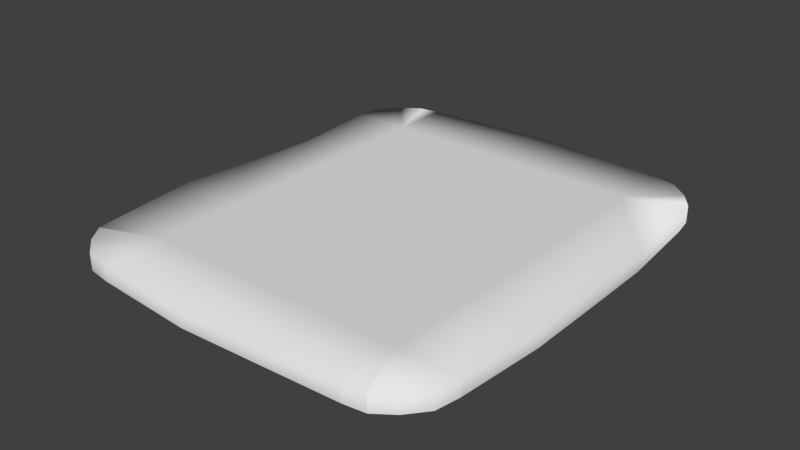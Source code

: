 # Source: base_peque.blend  (saved by Blender 2.71.0; exported with 4.5.12 LTS)
import bpy
from mathutils import Matrix  # noqa: F401  (used for matrix-valued properties, if any)

bpy.ops.wm.read_factory_settings(use_empty=True)
scene = bpy.context.scene
scene.name = 'Scene'

# ---- collections
col_collection_1 = bpy.data.collections.new('Collection 1'); scene.collection.children.link(col_collection_1)

# ---- materials (node trees are filled in below, after node groups)
mat_lambert58 = bpy.data.materials.new('lambert58')
mat_lambert58.alpha_threshold = 0.0
mat_lambert58.use_transparent_shadow = False
mat_lambert58.roughness = 0.5
mat_lambert58.line_color = (0.0, 0.0, 0.0, 1.0)
mat_material = bpy.data.materials.new('Material')
mat_material.alpha_threshold = 0.0
mat_material.use_transparent_shadow = False
mat_material.roughness = 0.5
mat_material.line_color = (0.0, 0.0, 0.0, 1.0)

# ---- material node trees

# ---- world
world_world = bpy.data.worlds.new('World'); scene.world = world_world
world_world.color = (0.05088, 0.05088, 0.05088)
world_world.use_sun_shadow = False
world_world.sun_shadow_jitter_overblur = 0.0
world_world.cycles.sampling_method = 'MANUAL'
world_world.cycles.sample_map_resolution = 256

# ---- meshes
me_road_asphalt_short = bpy.data.meshes.new('road_Asphalt_Short')
me_road_asphalt_short.from_pydata([(-7.887, -0.8688, -12.94), (7.061, -0.8688, -12.94), (-7.888, 0.09775, -9.579), (-0.3948, 0.09555, -9.579), (7.068, 0.09871, -9.577), (-11.25, -0.8688, -0.3144), (-7.887, 0.1017, -12.94), (7.061, 0.1017, -12.94), (-7.885, 0.09919, 8.938), (7.064, 0.09891, 8.933), (7.069, 0.1009, -4.506), (-7.889, 0.09863, -4.507), (-7.886, 0.1002, 3.972), (7.071, 0.1002, 3.987), (-2.233, 0.1017, -2.175), (-2.242, 0.1017, 1.619), (1.579, 0.1017, -2.173), (1.572, 0.1017, 1.625), (-0.4133, -0.8688, -13.36), (-0.4133, 0.1017, -13.46), (10.87, -0.8688, 3.975), (-7.883, 0.1017, 12.27), (7.064, 0.1017, 12.27), (-7.883, -0.8688, 12.27), (7.064, -0.8688, 12.27), (-0.4125, 0.1004, 8.941), (-2.007, 0.1017, 12.8), (-2.007, -0.8688, 12.69), (-11.25, -0.8688, -9.578), (-7.89, 0.09763, -0.3151), (-11.25, 0.1017, -0.3144), (-11.25, 0.1017, -9.578), (-10.72, -0.8688, -4.486), (-10.82, 0.1017, -4.486), (-11.25, -0.8688, 8.949), (10.97, 0.1017, 3.975), (10.44, -0.8688, -9.59), (10.44, 0.1017, -9.59), (-11.25, 0.1017, 8.949), (-11.68, -0.8688, 3.978), (-11.78, 0.1017, 3.978), (10.46, 0.1017, 8.919), (10.88, 0.1017, -0.3266), (7.068, 0.09948, -0.3129), (10.46, -0.8688, 8.927), (10.88, -0.8688, -0.3266), (10.87, -0.8688, -4.508), (10.97, 0.1017, -4.508), (10.44, -0.8688, -9.59), (10.44, 0.1017, -9.59), (10.25, -0.8688, -10.76), (10.25, 0.1017, -10.76), (10.25, -0.8688, -10.76), (10.25, 0.1017, -10.76), (9.512, -0.8688, -11.79), (9.512, 0.1017, -11.79), (8.436, -0.8688, -12.66), (8.436, 0.1017, -12.66), (-9.09, -0.8688, -12.76), (-9.09, 0.1017, -12.76), (-9.09, -0.8688, -12.76), (-9.09, 0.1017, -12.76), (-10.12, -0.8688, -12.02), (-10.12, 0.1017, -12.02), (-11.0, -0.8688, -10.95), (-11.0, 0.1017, -10.95), (-7.882, -0.8688, 12.27), (-7.882, 0.1017, 12.27), (-11.1, -0.8688, 10.14), (-11.1, 0.1017, 10.14), (-11.1, -0.8688, 10.14), (-11.1, 0.1017, 10.14), (-10.36, -0.8688, 11.17), (-10.36, 0.1017, 11.17), (-9.281, -0.8688, 12.05), (-9.281, 0.1017, 12.05), (7.064, -0.8688, 12.27), (7.064, 0.1017, 12.27), (10.46, -0.8688, 8.927), (8.301, -0.8688, 12.11), (8.301, 0.1017, 12.11), (8.301, -0.8688, 12.11), (8.301, 0.1017, 12.11), (9.329, -0.8688, 11.37), (9.329, 0.1017, 11.37), (10.21, -0.8688, 10.3), (10.21, 0.1017, 10.3)], [], [(33, 31, 28, 32), (19, 7, 1, 18), (11, 14, 16, 10, 4, 3, 2), (3, 4, 7, 19), (40, 30, 5, 39), (15, 17, 16, 14), (6, 19, 18, 0), (43, 13, 35, 42), (26, 21, 23, 27), (9, 25, 26, 22), (22, 26, 27, 24), (2, 3, 19, 6), (29, 11, 33, 30), (30, 33, 32, 5), (12, 15, 14, 11, 29), (11, 2, 31, 33), (25, 8, 21, 26), (12, 29, 30, 40), (38, 40, 39, 34), (35, 41, 44, 20), (47, 42, 45, 46), (13, 9, 41, 35), (42, 35, 20, 45), (8, 12, 40, 38), (37, 47, 46, 36), (10, 43, 42, 47), (17, 13, 43, 10, 16), (4, 10, 47, 37), (37, 36, 48, 49), (49, 48, 50, 51), (51, 50, 52, 53), (53, 52, 54, 55), (55, 54, 56, 57), (2, 59, 61), (57, 56, 1, 7), (4, 37, 49), (4, 49, 51), (4, 51, 53), (4, 53, 55), (4, 55, 57), (4, 57, 7), (59, 58, 60, 61), (61, 60, 62, 63), (63, 62, 64, 65), (2, 61, 63), (2, 63, 65), (65, 64, 28, 31), (2, 65, 31), (6, 0, 58, 59), (2, 6, 59), (71, 70, 72, 73), (73, 72, 74, 75), (8, 71, 73), (75, 74, 66, 67), (38, 34, 68, 69), (82, 81, 83, 84), (84, 83, 85, 86), (77, 76, 79, 80), (8, 73, 75), (8, 75, 67), (8, 38, 69), (9, 82, 84), (9, 84, 86), (9, 77, 80), (86, 85, 78, 41), (9, 86, 41), (8, 25, 9, 13, 17, 15, 12)])
me_road_asphalt_short.polygons.foreach_set('use_smooth', [True] * 67)
me_road_asphalt_short.polygons.foreach_set('material_index', [1, 1, 1, 1, 1, 1, 1, 1, 1, 1, 1, 1, 1, 1, 1, 1, 1, 1, 1, 1, 1, 1, 1, 1, 1, 1, 1, 1, 1, 1, 1, 1, 1, 1, 1, 1, 1, 1, 1, 1, 1, 1, 1, 1, 1, 1, 1, 1, 1, 1, 1, 1, 1, 1, 1, 1, 1, 1, 1, 1, 1, 1, 1, 1, 1, 1, 1])
_uv = me_road_asphalt_short.uv_layers.new(name='UVMap')
_uv.uv.foreach_set('vector', [0.106, 0.6568, 0.09774, 0.6623, 0.02101, 0.6622, 0.02847, 0.6568, 0.106, 0.6568, 0.09774, 0.6623, 0.02101, 0.6622, 0.02847, 0.6568, 0.04901, 0.8203, 0.04901, 0.8203, 0.04901, 0.8203, 0.04901, 0.8203, 0.04901, 0.8203, 0.04901, 0.8203, 0.04901, 0.8203, 0.04901, 0.8203, 0.04901, 0.8203, 0.04901, 0.8203, 0.04901, 0.8203, 0.106, 0.6568, 0.09774, 0.6623, 0.02101, 0.6622, 0.02847, 0.6568, 0.2098, 0.9975, 0.02726, 0.9976, 0.02755, 0.8344, 0.2094, 0.8345, 0.09772, 0.6514, 0.106, 0.6568, 0.02847, 0.6568, 0.02099, 0.6514, 0.04901, 0.8203, 0.04901, 0.8203, 0.04901, 0.8203, 0.04901, 0.8203, 0.106, 0.6568, 0.09774, 0.6623, 0.02101, 0.6622, 0.02847, 0.6568, 0.04901, 0.8203, 0.04901, 0.8203, 0.04901, 0.8203, 0.04901, 0.8203, 0.09772, 0.6514, 0.106, 0.6568, 0.02847, 0.6568, 0.02099, 0.6514, 0.04901, 0.8203, 0.04901, 0.8203, 0.04901, 0.8203, 0.04901, 0.8203, 0.04901, 0.8203, 0.04901, 0.8203, 0.04901, 0.8203, 0.04901, 0.8203, 0.09772, 0.6514, 0.106, 0.6568, 0.02847, 0.6568, 0.02099, 0.6514, 0.04901, 0.8203, 0.04901, 0.8203, 0.04901, 0.8203, 0.04901, 0.8203, 0.04901, 0.8203, 0.04901, 0.8203, 0.04901, 0.8203, 0.04901, 0.8203, 0.04901, 0.8203, 0.04901, 0.8203, 0.04901, 0.8203, 0.04901, 0.8203, 0.04901, 0.8203, 0.04901, 0.8203, 0.04901, 0.8203, 0.04901, 0.8203, 0.04901, 0.8203, 0.09772, 0.6514, 0.106, 0.6568, 0.02847, 0.6568, 0.02099, 0.6514, 0.106, 0.6568, 0.09774, 0.6623, 0.02101, 0.6622, 0.02847, 0.6568, 0.106, 0.6568, 0.09774, 0.6623, 0.02101, 0.6622, 0.02847, 0.6568, 0.04901, 0.8203, 0.04901, 0.8203, 0.04901, 0.8203, 0.04901, 0.8203, 0.09772, 0.6514, 0.106, 0.6568, 0.02847, 0.6568, 0.02099, 0.6514, 0.04901, 0.8203, 0.04901, 0.8203, 0.04901, 0.8203, 0.04901, 0.8203, 0.09772, 0.6514, 0.106, 0.6568, 0.02847, 0.6568, 0.02099, 0.6514, 0.04901, 0.8203, 0.04901, 0.8203, 0.04901, 0.8203, 0.04901, 0.8203, 0.04901, 0.8203, 0.04901, 0.8203, 0.04901, 0.8203, 0.04901, 0.8203, 0.04901, 0.8203, 0.04901, 0.8203, 0.04901, 0.8203, 0.04901, 0.8203, 0.04901, 0.8203, 0.09772, 0.6514, 0.02099, 0.6514, 0.02099, 0.6514, 0.09772, 0.6514, 0.09772, 0.6514, 0.02099, 0.6514, 0.02099, 0.6514, 0.09772, 0.6514, 0.09772, 0.6514, 0.02099, 0.6514, 0.02099, 0.6514, 0.09772, 0.6514, 0.09772, 0.6514, 0.02099, 0.6514, 0.02099, 0.6514, 0.09772, 0.6514, 0.09772, 0.6514, 0.02099, 0.6514, 0.02099, 0.6514, 0.09772, 0.6514, 0.04901, 0.8203, 0.04901, 0.8203, 0.04901, 0.8203, 0.09772, 0.6514, 0.02099, 0.6514, 0.02099, 0.6514, 0.09772, 0.6514, 0.04901, 0.8203, 0.04901, 0.8203, 0.04901, 0.8203, 0.04901, 0.8203, 0.04901, 0.8203, 0.04901, 0.8203, 0.04901, 0.8203, 0.04901, 0.8203, 0.04901, 0.8203, 0.04901, 0.8203, 0.04901, 0.8203, 0.04901, 0.8203, 0.04901, 0.8203, 0.04901, 0.8203, 0.04901, 0.8203, 0.04901, 0.8203, 0.04901, 0.8203, 0.04901, 0.8203, 0.09772, 0.6514, 0.02099, 0.6514, 0.02099, 0.6514, 0.09772, 0.6514, 0.09772, 0.6514, 0.02099, 0.6514, 0.02099, 0.6514, 0.09772, 0.6514, 0.09772, 0.6514, 0.02099, 0.6514, 0.02099, 0.6514, 0.09772, 0.6514, 0.04901, 0.8203, 0.04901, 0.8203, 0.04901, 0.8203, 0.04901, 0.8203, 0.04901, 0.8203, 0.04901, 0.8203, 0.09772, 0.6514, 0.02099, 0.6514, 0.02099, 0.6514, 0.09772, 0.6514, 0.04901, 0.8203, 0.04901, 0.8203, 0.04901, 0.8203, 0.09772, 0.6514, 0.02099, 0.6514, 0.02099, 0.6514, 0.09772, 0.6514, 0.04901, 0.8203, 0.04901, 0.8203, 0.04901, 0.8203, 0.09772, 0.6514, 0.02099, 0.6514, 0.02099, 0.6514, 0.09772, 0.6514, 0.09772, 0.6514, 0.02099, 0.6514, 0.02099, 0.6514, 0.09772, 0.6514, 0.04901, 0.8203, 0.04901, 0.8203, 0.04901, 0.8203, 0.09772, 0.6514, 0.02099, 0.6514, 0.02099, 0.6514, 0.09772, 0.6514, 0.09772, 0.6514, 0.02099, 0.6514, 0.02099, 0.6514, 0.09772, 0.6514, 0.09772, 0.6514, 0.02099, 0.6514, 0.02099, 0.6514, 0.09772, 0.6514, 0.09772, 0.6514, 0.02099, 0.6514, 0.02099, 0.6514, 0.09772, 0.6514, 0.09772, 0.6514, 0.02099, 0.6514, 0.02099, 0.6514, 0.09772, 0.6514, 0.04901, 0.8203, 0.04901, 0.8203, 0.04901, 0.8203, 0.04901, 0.8203, 0.04901, 0.8203, 0.04901, 0.8203, 0.04901, 0.8203, 0.04901, 0.8203, 0.04901, 0.8203, 0.04901, 0.8203, 0.04901, 0.8203, 0.04901, 0.8203, 0.04901, 0.8203, 0.04901, 0.8203, 0.04901, 0.8203, 0.04901, 0.8203, 0.04901, 0.8203, 0.04901, 0.8203, 0.09772, 0.6514, 0.02099, 0.6514, 0.02099, 0.6514, 0.09772, 0.6514, 0.04901, 0.8203, 0.04901, 0.8203, 0.04901, 0.8203, 0.04901, 0.8203, 0.04901, 0.8203, 0.04901, 0.8203, 0.04901, 0.8203, 0.04901, 0.8203, 0.04901, 0.8203, 0.04901, 0.8203])
_uv.active_render = True
_uv = me_road_asphalt_short.uv_layers.new(name='map1')
_uv.uv.foreach_set('vector', [0.0371, 0.8283, 0.03496, 0.8283, 0.03496, 0.8283, 0.0371, 0.8283, 0.0371, 0.8283, 0.03496, 0.8283, 0.03496, 0.8283, 0.0371, 0.8283, 0.03496, 0.8321, 0.0359, 0.8321, 0.03834, 0.8321, 0.03923, 0.8321, 0.03923, 0.8335, 0.0371, 0.8335, 0.03496, 0.8335, 0.03709, 0.8283, 0.03496, 0.8283, 0.03496, 0.8283, 0.0371, 0.8283, 0.0371, 0.8283, 0.03496, 0.8283, 0.03496, 0.8283, 0.0371, 0.8283, 0.02792, 0.9991, 0.02792, 0.8306, 0.2105, 0.8305, 0.2103, 0.999, 0.03923, 0.8283, 0.0371, 0.8283, 0.0371, 0.8283, 0.03923, 0.8283, 0.03923, 0.8283, 0.03709, 0.8283, 0.0371, 0.8283, 0.03923, 0.8283, 0.0371, 0.8283, 0.03496, 0.8283, 0.03496, 0.8283, 0.0371, 0.8283, 0.03923, 0.8283, 0.03709, 0.8283, 0.0371, 0.8283, 0.03923, 0.8283, 0.03923, 0.8283, 0.0371, 0.8283, 0.0371, 0.8283, 0.03923, 0.8283, 0.03923, 0.8283, 0.03709, 0.8283, 0.0371, 0.8283, 0.03923, 0.8283, 0.03923, 0.8283, 0.03709, 0.8283, 0.0371, 0.8283, 0.03923, 0.8283, 0.03923, 0.8283, 0.0371, 0.8283, 0.0371, 0.8283, 0.03923, 0.8283, 0.03496, 0.8297, 0.0359, 0.8297, 0.0359, 0.8321, 0.03496, 0.8321, 0.03496, 0.8309, 0.03709, 0.8283, 0.03496, 0.8283, 0.03496, 0.8283, 0.0371, 0.8283, 0.03709, 0.8283, 0.03496, 0.8283, 0.03496, 0.8283, 0.0371, 0.8283, 0.03709, 0.8283, 0.03496, 0.8283, 0.03496, 0.8283, 0.0371, 0.8283, 0.03923, 0.8283, 0.0371, 0.8283, 0.0371, 0.8283, 0.03923, 0.8283, 0.0371, 0.8283, 0.03496, 0.8283, 0.03496, 0.8283, 0.0371, 0.8283, 0.0371, 0.8283, 0.03496, 0.8283, 0.03496, 0.8283, 0.0371, 0.8283, 0.03709, 0.8283, 0.03496, 0.8283, 0.03496, 0.8283, 0.0371, 0.8283, 0.03923, 0.8283, 0.0371, 0.8283, 0.0371, 0.8283, 0.03923, 0.8283, 0.03923, 0.8283, 0.03709, 0.8283, 0.0371, 0.8283, 0.03923, 0.8283, 0.03923, 0.8283, 0.0371, 0.8283, 0.0371, 0.8283, 0.03923, 0.8283, 0.03709, 0.8283, 0.03496, 0.8283, 0.03496, 0.8283, 0.0371, 0.8283, 0.03833, 0.8297, 0.03923, 0.8297, 0.03923, 0.8309, 0.03923, 0.8321, 0.03834, 0.8321, 0.03923, 0.8283, 0.03709, 0.8283, 0.0371, 0.8283, 0.03923, 0.8283, 0.03923, 0.8283, 0.03923, 0.8283, 0.03923, 0.8283, 0.03923, 0.8283, 0.03923, 0.8283, 0.03923, 0.8283, 0.03923, 0.8283, 0.03923, 0.8283, 0.03923, 0.8283, 0.03923, 0.8283, 0.03923, 0.8283, 0.03923, 0.8283, 0.03923, 0.8283, 0.03923, 0.8283, 0.03923, 0.8283, 0.03923, 0.8283, 0.03923, 0.8283, 0.03923, 0.8283, 0.03923, 0.8283, 0.03923, 0.8283, 0.03923, 0.8283, 0.03923, 0.8283, 0.03923, 0.8283, 0.03923, 0.8283, 0.03923, 0.8283, 0.03923, 0.8283, 0.03923, 0.8283, 0.03923, 0.8283, 0.03923, 0.8283, 0.03923, 0.8283, 0.03923, 0.8283, 0.03923, 0.8283, 0.03923, 0.8283, 0.03923, 0.8283, 0.03923, 0.8283, 0.03923, 0.8283, 0.03923, 0.8283, 0.03923, 0.8283, 0.03923, 0.8283, 0.03923, 0.8283, 0.03923, 0.8283, 0.03923, 0.8283, 0.03923, 0.8283, 0.03923, 0.8283, 0.03923, 0.8283, 0.03923, 0.8283, 0.03923, 0.8283, 0.03923, 0.8283, 0.03923, 0.8283, 0.03923, 0.8283, 0.03923, 0.8283, 0.03923, 0.8283, 0.03923, 0.8283, 0.03923, 0.8283, 0.03923, 0.8283, 0.03923, 0.8283, 0.03923, 0.8283, 0.03923, 0.8283, 0.03923, 0.8283, 0.03923, 0.8283, 0.03923, 0.8283, 0.03923, 0.8283, 0.03923, 0.8283, 0.03923, 0.8283, 0.03923, 0.8283, 0.03923, 0.8283, 0.03923, 0.8283, 0.03923, 0.8283, 0.03923, 0.8283, 0.03923, 0.8283, 0.03923, 0.8283, 0.03923, 0.8283, 0.03923, 0.8283, 0.03923, 0.8283, 0.03923, 0.8283, 0.03923, 0.8283, 0.03923, 0.8283, 0.03923, 0.8283, 0.03923, 0.8283, 0.03923, 0.8283, 0.03923, 0.8283, 0.03923, 0.8283, 0.03923, 0.8283, 0.03923, 0.8283, 0.03923, 0.8283, 0.03923, 0.8283, 0.03923, 0.8283, 0.03923, 0.8283, 0.03923, 0.8283, 0.03923, 0.8283, 0.03923, 0.8283, 0.03923, 0.8283, 0.03923, 0.8283, 0.03923, 0.8283, 0.03923, 0.8283, 0.03923, 0.8283, 0.03923, 0.8283, 0.03923, 0.8283, 0.03923, 0.8283, 0.03923, 0.8283, 0.03923, 0.8283, 0.03923, 0.8283, 0.03923, 0.8283, 0.03923, 0.8283, 0.03923, 0.8283, 0.03923, 0.8283, 0.03923, 0.8283, 0.03923, 0.8283, 0.03923, 0.8283, 0.03923, 0.8283, 0.03923, 0.8283, 0.03923, 0.8283, 0.03923, 0.8283, 0.03923, 0.8283, 0.03923, 0.8283, 0.03923, 0.8283, 0.03923, 0.8283, 0.03923, 0.8283, 0.03923, 0.8283, 0.03923, 0.8283, 0.03923, 0.8283, 0.03923, 0.8283, 0.03923, 0.8283, 0.03923, 0.8283, 0.03923, 0.8283, 0.03923, 0.8283, 0.03923, 0.8283, 0.03923, 0.8283, 0.03923, 0.8283, 0.03923, 0.8283, 0.03923, 0.8283, 0.03923, 0.8283, 0.03923, 0.8283, 0.03496, 0.8283, 0.0371, 0.8283, 0.03923, 0.8283, 0.03923, 0.8297, 0.03833, 0.8297, 0.0359, 0.8297, 0.03496, 0.8297])
me_road_asphalt_short.materials.append(mat_lambert58)
me_road_asphalt_short.materials.append(mat_material)
me_road_asphalt_short.use_remesh_preserve_volume = False
me_road_asphalt_short.use_remesh_preserve_attributes = False
me_road_asphalt_short.use_mirror_vertex_groups = False
me_road_asphalt_short.update()

# ---- objects
ob_road_asphalt_short = bpy.data.objects.new('road_Asphalt_Short', me_road_asphalt_short)

# ---- transforms, parenting, visibility, modifiers, constraints
ob_road_asphalt_short.location = (0.0496, 0.04939, 0.0904)
ob_road_asphalt_short.rotation_euler = (1.571, -0.0, 0.0)
ob_road_asphalt_short.lineart.crease_threshold = 0.0

# ---- collection membership
col_collection_1.objects.link(ob_road_asphalt_short)

# ---- scene / render settings (as saved in the file)
scene.frame_start = 1; scene.frame_end = 250; scene.frame_set(1)
scene.render.engine = 'BLENDER_EEVEE_NEXT'
scene.render.resolution_percentage = 50
scene.render.dither_intensity = 0.0
scene.cycles.use_denoising = False
scene.cycles.samples = 10
scene.cycles.sampling_pattern = 'TABULATED_SOBOL'
scene.cycles.light_sampling_threshold = 0.0
scene.cycles.use_adaptive_sampling = False
scene.cycles.use_light_tree = False
scene.cycles.blur_glossy = 0.0
scene.cycles.volume_bounces = 1
scene.cycles.pixel_filter_type = 'GAUSSIAN'
scene.cycles.sample_clamp_indirect = 0.0
scene.view_settings.view_transform = 'Standard'
bpy.context.view_layer.update()

# ---- added for rendering (the .blend has no active camera and no usable light): camera, sun
cam_auto = bpy.data.cameras.new('AutoCamera')
cam_auto.lens = 50.0
cam_auto.sensor_width = 36.0
cam_auto.clip_end = 1000.0
ob_auto_camera = bpy.data.objects.new('AutoCamera', cam_auto)
scene.collection.objects.link(ob_auto_camera)
ob_auto_camera.location = (31.805, -38.2098, 25.4354)
ob_auto_camera.rotation_euler = (1.09748, -7.21219e-08, 0.694738)
scene.camera = ob_auto_camera
light_auto_sun = bpy.data.lights.new('AutoSun', 'SUN')
light_auto_sun.energy = 3.0
light_auto_sun.angle = 0.0523599
ob_auto_sun = bpy.data.objects.new('AutoSun', light_auto_sun)
scene.collection.objects.link(ob_auto_sun)
ob_auto_sun.rotation_euler = (0.872665, 0.174533, 0.523599)
bpy.context.view_layer.update()
